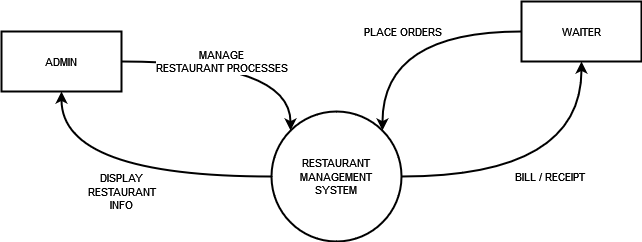

The diagram above was exported from draw.io. Its source (the exported page's mxGraphModel, read from the mxfile embedded in the PNG):
<mxGraphModel dx="714" dy="327" grid="1" gridSize="10" guides="1" tooltips="1" connect="1" arrows="1" fold="1" page="1" pageScale="1" pageWidth="827" pageHeight="1169" math="0" shadow="0">
  <root>
    <mxCell id="0" />
    <mxCell id="1" parent="0" />
    <mxCell id="nkOmokPWF_GmCZysHeBq-8" value="BILL / RECEIPT" style="edgeStyle=orthogonalEdgeStyle;shape=connector;rounded=0;orthogonalLoop=1;jettySize=auto;html=1;exitX=1;exitY=0.5;exitDx=0;exitDy=0;entryX=0.5;entryY=1;entryDx=0;entryDy=0;labelBackgroundColor=default;strokeColor=default;strokeWidth=2;align=center;verticalAlign=middle;fontFamily=Helvetica;fontSize=11;fontColor=default;endArrow=classic;curved=1;" edge="1" parent="1" source="nkOmokPWF_GmCZysHeBq-1" target="nkOmokPWF_GmCZysHeBq-3">
      <mxGeometry relative="1" as="geometry" />
    </mxCell>
    <mxCell id="nkOmokPWF_GmCZysHeBq-17" value="DISPLAY&lt;br&gt;RESTAURANT &lt;br&gt;INFO" style="edgeStyle=orthogonalEdgeStyle;shape=connector;rounded=0;orthogonalLoop=1;jettySize=auto;html=1;exitX=0;exitY=0.5;exitDx=0;exitDy=0;entryX=0.5;entryY=1;entryDx=0;entryDy=0;labelBackgroundColor=default;strokeColor=default;strokeWidth=2;align=center;verticalAlign=middle;fontFamily=Helvetica;fontSize=11;fontColor=default;endArrow=classic;curved=1;" edge="1" parent="1" source="nkOmokPWF_GmCZysHeBq-1" target="nkOmokPWF_GmCZysHeBq-4">
      <mxGeometry x="0.0169" y="15" relative="1" as="geometry">
        <mxPoint as="offset" />
      </mxGeometry>
    </mxCell>
    <mxCell id="nkOmokPWF_GmCZysHeBq-1" value="&lt;div&gt;RESTAURANT&lt;/div&gt;&lt;div&gt;MANAGEMENT&lt;br&gt;SYSTEM&lt;br&gt;&lt;/div&gt;" style="ellipse;whiteSpace=wrap;html=1;aspect=fixed;fontFamily=Helvetica;fontSize=11;fontColor=default;strokeWidth=2;" vertex="1" parent="1">
      <mxGeometry x="330" y="150" width="130" height="130" as="geometry" />
    </mxCell>
    <mxCell id="nkOmokPWF_GmCZysHeBq-9" value="PLACE ORDERS" style="edgeStyle=orthogonalEdgeStyle;shape=connector;rounded=0;orthogonalLoop=1;jettySize=auto;html=1;exitX=0;exitY=0.5;exitDx=0;exitDy=0;entryX=1;entryY=0;entryDx=0;entryDy=0;labelBackgroundColor=default;strokeColor=default;strokeWidth=2;align=center;verticalAlign=middle;fontFamily=Helvetica;fontSize=11;fontColor=default;endArrow=classic;curved=1;" edge="1" parent="1" source="nkOmokPWF_GmCZysHeBq-3" target="nkOmokPWF_GmCZysHeBq-1">
      <mxGeometry relative="1" as="geometry" />
    </mxCell>
    <mxCell id="nkOmokPWF_GmCZysHeBq-3" value="WAITER" style="rounded=0;whiteSpace=wrap;html=1;fontFamily=Helvetica;fontSize=11;fontColor=default;strokeWidth=2;" vertex="1" parent="1">
      <mxGeometry x="580" y="40" width="120" height="60" as="geometry" />
    </mxCell>
    <mxCell id="nkOmokPWF_GmCZysHeBq-16" value="MANAGE&lt;br&gt;RESTAURANT PROCESSES" style="edgeStyle=orthogonalEdgeStyle;shape=connector;rounded=0;orthogonalLoop=1;jettySize=auto;html=1;exitX=1;exitY=0.5;exitDx=0;exitDy=0;entryX=0;entryY=0;entryDx=0;entryDy=0;labelBackgroundColor=default;strokeColor=default;strokeWidth=2;align=center;verticalAlign=middle;fontFamily=Helvetica;fontSize=11;fontColor=default;endArrow=classic;curved=1;" edge="1" parent="1" source="nkOmokPWF_GmCZysHeBq-4" target="nkOmokPWF_GmCZysHeBq-1">
      <mxGeometry x="-0.1598" relative="1" as="geometry">
        <mxPoint as="offset" />
      </mxGeometry>
    </mxCell>
    <mxCell id="nkOmokPWF_GmCZysHeBq-4" value="ADMIN" style="rounded=0;whiteSpace=wrap;html=1;fontFamily=Helvetica;fontSize=11;fontColor=default;strokeWidth=2;" vertex="1" parent="1">
      <mxGeometry x="60" y="70" width="120" height="60" as="geometry" />
    </mxCell>
  </root>
</mxGraphModel>